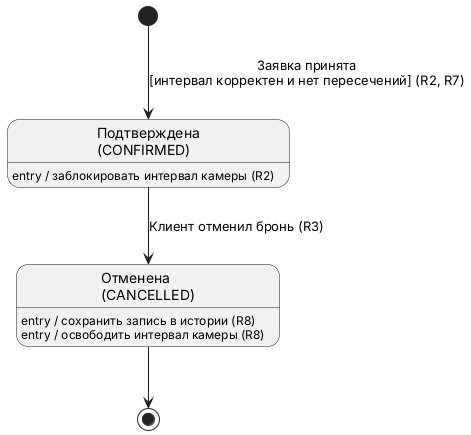

The diagram above was rendered by PlantUML. Its source (embedded in the PNG):
@startuml
[*] --> Подтверждена : Заявка принята\n[интервал корректен и нет пересечений] (R2, R7)
state "Подтверждена\n(CONFIRMED)" as Подтверждена {
Подтверждена : entry / заблокировать интервал камеры (R2)
}
state "Отменена\n(CANCELLED)" as Отменена {
Отменена : entry / сохранить запись в истории (R8)
Отменена : entry / освободить интервал камеры (R8)
}
Подтверждена --> Отменена : Клиент отменил бронь (R3)
Отменена --> [*]
@enduml